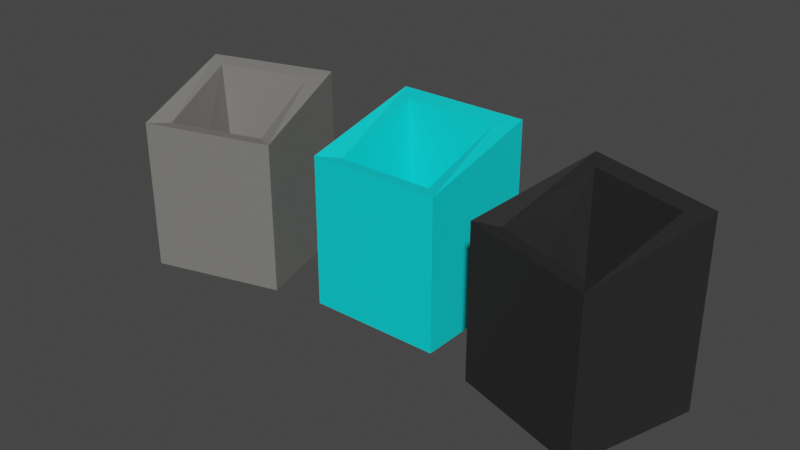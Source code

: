 # Source: TrashBins.blend  (saved by Blender 2.93.21; exported with 4.5.12 LTS)
import bpy
from mathutils import Matrix  # noqa: F401  (used for matrix-valued properties, if any)

bpy.ops.wm.read_factory_settings(use_empty=True)
scene = bpy.context.scene
scene.name = 'Scene'

# ---- materials (node trees are filled in below, after node groups)
mat_trashbinplastic = bpy.data.materials.new('TrashBinPlastic')
mat_trashbinplastic.use_transparent_shadow = False
mat_trashbinpaper = bpy.data.materials.new('TrashBinPaper')
mat_trashbinpaper.use_transparent_shadow = False
mat_trashbincompost = bpy.data.materials.new('TrashBinCompost')
mat_trashbincompost.use_transparent_shadow = False

# ---- material node trees
mat_trashbinplastic.use_nodes = True; mat_trashbinplastic.node_tree.nodes.clear()
_N = mat_trashbinplastic.node_tree.nodes; _L = mat_trashbinplastic.node_tree.links
n0 = _N.new('ShaderNodeBsdfPrincipled'); n0.name = 'Principled BSDF'; n0.location = (10, 300)
n0.distribution = 'GGX'
n0.subsurface_method = 'BURLEY'
n0.inputs[0].default_value = (0.0, 0.7767, 0.8, 1.0)
n0.inputs[3].default_value = 1.45
n0.inputs[27].default_value = (0.0, 0.0, 0.0, 1.0)
n0.inputs[28].default_value = 1.0
n1 = _N.new('ShaderNodeOutputMaterial'); n1.name = 'Material Output'; n1.location = (300, 300)
_L.new(n0.outputs[0], n1.inputs[0])
n1.is_active_output = True
mat_trashbinpaper.use_nodes = True; mat_trashbinpaper.node_tree.nodes.clear()
_N = mat_trashbinpaper.node_tree.nodes; _L = mat_trashbinpaper.node_tree.links
n0 = _N.new('ShaderNodeBsdfPrincipled'); n0.name = 'Principled BSDF'; n0.location = (10, 300)
n0.distribution = 'GGX'
n0.subsurface_method = 'BURLEY'
n0.inputs[0].default_value = (0.196, 0.192, 0.1804, 1.0)
n0.inputs[3].default_value = 1.45
n0.inputs[27].default_value = (0.0, 0.0, 0.0, 1.0)
n0.inputs[28].default_value = 1.0
n1 = _N.new('ShaderNodeOutputMaterial'); n1.name = 'Material Output'; n1.location = (300, 300)
_L.new(n0.outputs[0], n1.inputs[0])
n1.is_active_output = True
mat_trashbincompost.use_nodes = True; mat_trashbincompost.node_tree.nodes.clear()
_N = mat_trashbincompost.node_tree.nodes; _L = mat_trashbincompost.node_tree.links
n0 = _N.new('ShaderNodeBsdfPrincipled'); n0.name = 'Principled BSDF'; n0.location = (10, 300)
n0.distribution = 'GGX'
n0.subsurface_method = 'BURLEY'
n0.inputs[0].default_value = (0.02198, 0.02198, 0.02198, 1.0)
n0.inputs[3].default_value = 1.45
n0.inputs[27].default_value = (0.0, 0.0, 0.0, 1.0)
n0.inputs[28].default_value = 1.0
n1 = _N.new('ShaderNodeOutputMaterial'); n1.name = 'Material Output'; n1.location = (300, 300)
_L.new(n0.outputs[0], n1.inputs[0])
n1.is_active_output = True

# ---- world
world_world = bpy.data.worlds.new('World'); scene.world = world_world
world_world.use_nodes = True; world_world.node_tree.nodes.clear()
_N = world_world.node_tree.nodes; _L = world_world.node_tree.links
n0 = _N.new('ShaderNodeOutputWorld'); n0.name = 'World Output'; n0.location = (300, 300)
n1 = _N.new('ShaderNodeBackground'); n1.name = 'Background'; n1.location = (10, 300)
n1.inputs[0].default_value = (0.05088, 0.05088, 0.05088, 1.0)
_L.new(n1.outputs[0], n0.inputs[0])
n0.is_active_output = True
world_world.color = (0.05088, 0.05088, 0.05088)
world_world.use_sun_shadow = False
world_world.sun_shadow_jitter_overblur = 0.0

# ---- meshes
me_cube_005 = bpy.data.meshes.new('Cube.005')
me_cube_005.from_pydata([(-1.0, -1.0, -1.0), (-0.7347, -0.7347, 0.961), (-1.0, 1.0, -1.0), (-0.7347, 0.7347, 1.346), (1.0, -1.0, -1.0), (0.7347, -0.7347, 0.961), (1.0, 1.0, -1.0), (0.7347, 0.7347, 1.346), (-0.9991, -0.9991, 0.999), (-0.9991, 0.9991, 1.389), (0.9991, 0.9991, 1.389), (0.9991, -0.9991, 0.999), (-0.5409, -0.5409, -0.00987), (-0.5409, 0.5409, 0.03162), (0.5409, 0.5409, 0.03162), (0.5409, -0.5409, -0.00987)], [], [(0, 8, 9, 2), (2, 9, 10, 6), (6, 10, 11, 4), (4, 11, 8, 0), (2, 6, 4, 0), (1, 5, 15, 12), (1, 3, 9, 8), (3, 7, 10, 9), (7, 5, 11, 10), (5, 1, 8, 11), (14, 13, 12, 15), (7, 3, 13, 14), (5, 7, 14, 15), (3, 1, 12, 13)])
_uv = me_cube_005.uv_layers.new(name='UVMap')
_uv.uv.foreach_set('vector', [0.375, 0.0, 0.625, 0.0, 0.625, 0.25, 0.375, 0.25, 0.375, 0.25, 0.625, 0.25, 0.625, 0.5, 0.375, 0.5, 0.375, 0.5, 0.625, 0.5, 0.625, 0.75, 0.375, 0.75, 0.375, 0.75, 0.625, 0.75, 0.625, 1.0, 0.375, 1.0, 0.125, 0.5, 0.375, 0.5, 0.375, 0.75, 0.125, 0.75, 0.8461, 0.7211, 0.6539, 0.7211, 0.6539, 0.7211, 0.8461, 0.7211, 0.8461, 0.7211, 0.8461, 0.5289, 0.875, 0.5, 0.875, 0.75, 0.8461, 0.5289, 0.6539, 0.5289, 0.625, 0.5, 0.875, 0.5, 0.6539, 0.5289, 0.6539, 0.7211, 0.625, 0.75, 0.625, 0.5, 0.6539, 0.7211, 0.8461, 0.7211, 0.875, 0.75, 0.625, 0.75, 0.6539, 0.5289, 0.8461, 0.5289, 0.8461, 0.7211, 0.6539, 0.7211, 0.6539, 0.5289, 0.8461, 0.5289, 0.8461, 0.5289, 0.6539, 0.5289, 0.6539, 0.7211, 0.6539, 0.5289, 0.6539, 0.5289, 0.6539, 0.7211, 0.8461, 0.5289, 0.8461, 0.7211, 0.8461, 0.7211, 0.8461, 0.5289])
me_cube_005.materials.append(mat_trashbinplastic)
me_cube_005.use_remesh_fix_poles = True
me_cube_005.use_remesh_preserve_attributes = False
me_cube_005.update()
me_cube_006 = bpy.data.meshes.new('Cube.006')
me_cube_006.from_pydata([(-1.0, -1.0, -1.0), (-0.7347, -0.7347, 0.961), (-1.0, 1.0, -1.0), (-0.7347, 0.7347, 1.346), (1.0, -1.0, -1.0), (0.7347, -0.7347, 0.961), (1.0, 1.0, -1.0), (0.7347, 0.7347, 1.346), (-0.9991, -0.9991, 0.999), (-0.9991, 0.9991, 1.389), (0.9991, 0.9991, 1.389), (0.9991, -0.9991, 0.999), (-0.5409, -0.5409, -0.00987), (-0.5409, 0.5409, 0.03162), (0.5409, 0.5409, 0.03162), (0.5409, -0.5409, -0.00987)], [], [(0, 8, 9, 2), (2, 9, 10, 6), (6, 10, 11, 4), (4, 11, 8, 0), (2, 6, 4, 0), (1, 5, 15, 12), (1, 3, 9, 8), (3, 7, 10, 9), (7, 5, 11, 10), (5, 1, 8, 11), (14, 13, 12, 15), (7, 3, 13, 14), (5, 7, 14, 15), (3, 1, 12, 13)])
_uv = me_cube_006.uv_layers.new(name='UVMap')
_uv.uv.foreach_set('vector', [0.375, 0.0, 0.625, 0.0, 0.625, 0.25, 0.375, 0.25, 0.375, 0.25, 0.625, 0.25, 0.625, 0.5, 0.375, 0.5, 0.375, 0.5, 0.625, 0.5, 0.625, 0.75, 0.375, 0.75, 0.375, 0.75, 0.625, 0.75, 0.625, 1.0, 0.375, 1.0, 0.125, 0.5, 0.375, 0.5, 0.375, 0.75, 0.125, 0.75, 0.8461, 0.7211, 0.6539, 0.7211, 0.6539, 0.7211, 0.8461, 0.7211, 0.8461, 0.7211, 0.8461, 0.5289, 0.875, 0.5, 0.875, 0.75, 0.8461, 0.5289, 0.6539, 0.5289, 0.625, 0.5, 0.875, 0.5, 0.6539, 0.5289, 0.6539, 0.7211, 0.625, 0.75, 0.625, 0.5, 0.6539, 0.7211, 0.8461, 0.7211, 0.875, 0.75, 0.625, 0.75, 0.6539, 0.5289, 0.8461, 0.5289, 0.8461, 0.7211, 0.6539, 0.7211, 0.6539, 0.5289, 0.8461, 0.5289, 0.8461, 0.5289, 0.6539, 0.5289, 0.6539, 0.7211, 0.6539, 0.5289, 0.6539, 0.5289, 0.6539, 0.7211, 0.8461, 0.5289, 0.8461, 0.7211, 0.8461, 0.7211, 0.8461, 0.5289])
me_cube_006.materials.append(mat_trashbinpaper)
me_cube_006.use_remesh_fix_poles = True
me_cube_006.use_remesh_preserve_attributes = False
me_cube_006.update()
me_cube_007 = bpy.data.meshes.new('Cube.007')
me_cube_007.from_pydata([(-1.0, -1.0, -1.0), (-0.7347, -0.7347, 0.961), (-1.0, 1.0, -1.0), (-0.7347, 0.7347, 1.346), (1.0, -1.0, -1.0), (0.7347, -0.7347, 0.961), (1.0, 1.0, -1.0), (0.7347, 0.7347, 1.346), (-0.9991, -0.9991, 0.999), (-0.9991, 0.9991, 1.389), (0.9991, 0.9991, 1.389), (0.9991, -0.9991, 0.999), (-0.5409, -0.5409, -0.00987), (-0.5409, 0.5409, 0.03162), (0.5409, 0.5409, 0.03162), (0.5409, -0.5409, -0.00987)], [], [(0, 8, 9, 2), (2, 9, 10, 6), (6, 10, 11, 4), (4, 11, 8, 0), (2, 6, 4, 0), (1, 5, 15, 12), (1, 3, 9, 8), (3, 7, 10, 9), (7, 5, 11, 10), (5, 1, 8, 11), (14, 13, 12, 15), (7, 3, 13, 14), (5, 7, 14, 15), (3, 1, 12, 13)])
_uv = me_cube_007.uv_layers.new(name='UVMap')
_uv.uv.foreach_set('vector', [0.375, 0.0, 0.625, 0.0, 0.625, 0.25, 0.375, 0.25, 0.375, 0.25, 0.625, 0.25, 0.625, 0.5, 0.375, 0.5, 0.375, 0.5, 0.625, 0.5, 0.625, 0.75, 0.375, 0.75, 0.375, 0.75, 0.625, 0.75, 0.625, 1.0, 0.375, 1.0, 0.125, 0.5, 0.375, 0.5, 0.375, 0.75, 0.125, 0.75, 0.8461, 0.7211, 0.6539, 0.7211, 0.6539, 0.7211, 0.8461, 0.7211, 0.8461, 0.7211, 0.8461, 0.5289, 0.875, 0.5, 0.875, 0.75, 0.8461, 0.5289, 0.6539, 0.5289, 0.625, 0.5, 0.875, 0.5, 0.6539, 0.5289, 0.6539, 0.7211, 0.625, 0.75, 0.625, 0.5, 0.6539, 0.7211, 0.8461, 0.7211, 0.875, 0.75, 0.625, 0.75, 0.6539, 0.5289, 0.8461, 0.5289, 0.8461, 0.7211, 0.6539, 0.7211, 0.6539, 0.5289, 0.8461, 0.5289, 0.8461, 0.5289, 0.6539, 0.5289, 0.6539, 0.7211, 0.6539, 0.5289, 0.6539, 0.5289, 0.6539, 0.7211, 0.8461, 0.5289, 0.8461, 0.7211, 0.8461, 0.7211, 0.8461, 0.5289])
me_cube_007.materials.append(mat_trashbincompost)
me_cube_007.use_remesh_fix_poles = True
me_cube_007.use_remesh_preserve_attributes = False
me_cube_007.update()

# ---- objects
ob_trashbincenter = bpy.data.objects.new('TrashBinCenter', me_cube_005)
ob_trashbinleft = bpy.data.objects.new('TrashBinLeft', me_cube_006)
ob_trashbinright = bpy.data.objects.new('TrashBinRight', me_cube_007)
ob_trashbins = bpy.data.objects.new('TrashBins', None)

# ---- transforms, parenting, visibility, modifiers, constraints
ob_trashbincenter.parent = ob_trashbins
ob_trashbincenter.location = (0.04722, 2.354, 0.3136)
ob_trashbincenter.scale = (0.4096, 0.3904, 0.465)
ob_trashbinleft.parent = ob_trashbins
ob_trashbinleft.location = (-1.159, 2.17, 0.3136)
ob_trashbinleft.rotation_euler = (0.0, -0.0, 0.2773)
ob_trashbinleft.scale = (0.4096, 0.3904, 0.465)
ob_trashbinright.parent = ob_trashbins
ob_trashbinright.location = (1.259, 2.133, 0.3136)
ob_trashbinright.rotation_euler = (0.0, -0.0, -0.3022)
ob_trashbinright.scale = (0.4096, 0.3904, 0.465)
ob_trashbins.location = (0.0, 0.0, 0.0)

# ---- collection membership
scene.collection.objects.link(ob_trashbincenter)
scene.collection.objects.link(ob_trashbinleft)
scene.collection.objects.link(ob_trashbinright)
scene.collection.objects.link(ob_trashbins)

# ---- scene / render settings (as saved in the file)
scene.frame_start = 10; scene.frame_end = 400; scene.frame_set(318)
scene.render.engine = 'BLENDER_EEVEE_NEXT'
scene.cycles.use_denoising = False
scene.cycles.samples = 128
scene.cycles.sampling_pattern = 'TABULATED_SOBOL'
scene.cycles.use_adaptive_sampling = False
scene.cycles.use_light_tree = False
scene.view_settings.view_transform = 'Filmic'
bpy.context.view_layer.update()

# ---- added for rendering (the .blend has no active camera and no usable light): camera, sun
cam_auto = bpy.data.cameras.new('AutoCamera')
cam_auto.lens = 50.0
cam_auto.sensor_width = 36.0
cam_auto.clip_end = 1000.0
ob_auto_camera = bpy.data.objects.new('AutoCamera', cam_auto)
scene.collection.objects.link(ob_auto_camera)
ob_auto_camera.location = (3.53935, -1.99154, 3.19273)
ob_auto_camera.rotation_euler = (1.09748, -7.21219e-08, 0.694738)
scene.camera = ob_auto_camera
light_auto_sun = bpy.data.lights.new('AutoSun', 'SUN')
light_auto_sun.energy = 3.0
light_auto_sun.angle = 0.0523599
ob_auto_sun = bpy.data.objects.new('AutoSun', light_auto_sun)
scene.collection.objects.link(ob_auto_sun)
ob_auto_sun.rotation_euler = (0.872665, 0.174533, 0.523599)
bpy.context.view_layer.update()
